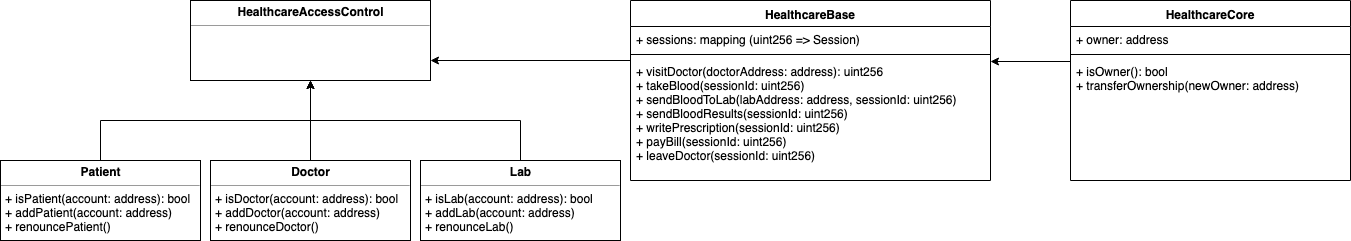

The diagram above was exported from draw.io. Its source (the exported page's mxGraphModel, read from the mxfile embedded in the PNG):
<mxGraphModel dx="790" dy="471" grid="1" gridSize="10" guides="1" tooltips="1" connect="1" arrows="1" fold="1" page="1" pageScale="1" pageWidth="850" pageHeight="1100" math="0" shadow="0">
  <root>
    <mxCell id="0" />
    <mxCell id="1" parent="0" />
    <mxCell id="-65Nv36cM7EJc-ihwmqX-2" value="&lt;p style=&quot;margin: 0px ; margin-top: 4px ; text-align: center&quot;&gt;&lt;b&gt;HealthcareAccessControl&lt;/b&gt;&lt;/p&gt;&lt;hr size=&quot;1&quot;&gt;&lt;p style=&quot;margin: 0px ; margin-left: 4px&quot;&gt;&lt;br&gt;&lt;/p&gt;" style="verticalAlign=top;align=left;overflow=fill;fontSize=12;fontFamily=Helvetica;html=1;" parent="1" vertex="1">
      <mxGeometry x="240" y="80" width="240" height="80" as="geometry" />
    </mxCell>
    <mxCell id="-65Nv36cM7EJc-ihwmqX-7" value="" style="edgeStyle=orthogonalEdgeStyle;rounded=0;html=1;jettySize=auto;orthogonalLoop=1;" parent="1" source="-65Nv36cM7EJc-ihwmqX-5" target="-65Nv36cM7EJc-ihwmqX-2" edge="1">
      <mxGeometry relative="1" as="geometry" />
    </mxCell>
    <mxCell id="-65Nv36cM7EJc-ihwmqX-5" value="&lt;p style=&quot;margin: 0px ; margin-top: 4px ; text-align: center&quot;&gt;&lt;b&gt;Patient&lt;/b&gt;&lt;/p&gt;&lt;hr size=&quot;1&quot;&gt;&lt;p style=&quot;margin: 0px ; margin-left: 4px&quot;&gt;&lt;span&gt;+&amp;nbsp;&lt;/span&gt;&lt;span&gt;isPatient&lt;/span&gt;&lt;span&gt;(&lt;/span&gt;&lt;span&gt;account: address): bool&lt;/span&gt;&lt;br&gt;&lt;/p&gt;&lt;p style=&quot;margin: 0px ; margin-left: 4px&quot;&gt;&lt;span&gt;+ addPatient(account: address)&lt;/span&gt;&lt;/p&gt;&lt;p style=&quot;margin: 0px ; margin-left: 4px&quot;&gt;&lt;span&gt;+ renouncePatient()&lt;/span&gt;&lt;/p&gt;" style="verticalAlign=top;align=left;overflow=fill;fontSize=12;fontFamily=Helvetica;html=1;" parent="1" vertex="1">
      <mxGeometry x="50" y="240" width="200" height="80" as="geometry" />
    </mxCell>
    <mxCell id="-65Nv36cM7EJc-ihwmqX-11" value="" style="edgeStyle=orthogonalEdgeStyle;rounded=0;html=1;jettySize=auto;orthogonalLoop=1;entryX=0.5;entryY=1;entryDx=0;entryDy=0;" parent="1" source="-65Nv36cM7EJc-ihwmqX-9" target="-65Nv36cM7EJc-ihwmqX-2" edge="1">
      <mxGeometry relative="1" as="geometry">
        <mxPoint x="360" y="240" as="targetPoint" />
      </mxGeometry>
    </mxCell>
    <mxCell id="-65Nv36cM7EJc-ihwmqX-9" value="&lt;p style=&quot;margin: 0px ; margin-top: 4px ; text-align: center&quot;&gt;&lt;b&gt;Doctor&lt;/b&gt;&lt;/p&gt;&lt;hr size=&quot;1&quot;&gt;&lt;p style=&quot;margin: 0px ; margin-left: 4px&quot;&gt;+ isDoctor(account: address): bool&lt;/p&gt;&lt;p style=&quot;margin: 0px ; margin-left: 4px&quot;&gt;+ addDoctor(account: address)&lt;/p&gt;&lt;p style=&quot;margin: 0px ; margin-left: 4px&quot;&gt;+ renounceDoctor()&lt;/p&gt;" style="verticalAlign=top;align=left;overflow=fill;fontSize=12;fontFamily=Helvetica;html=1;" parent="1" vertex="1">
      <mxGeometry x="260" y="240" width="200" height="80" as="geometry" />
    </mxCell>
    <mxCell id="-65Nv36cM7EJc-ihwmqX-13" value="" style="edgeStyle=orthogonalEdgeStyle;rounded=0;html=1;jettySize=auto;orthogonalLoop=1;" parent="1" source="-65Nv36cM7EJc-ihwmqX-12" target="-65Nv36cM7EJc-ihwmqX-2" edge="1">
      <mxGeometry relative="1" as="geometry" />
    </mxCell>
    <mxCell id="-65Nv36cM7EJc-ihwmqX-12" value="&lt;p style=&quot;margin: 0px ; margin-top: 4px ; text-align: center&quot;&gt;&lt;b&gt;Lab&lt;/b&gt;&lt;/p&gt;&lt;hr size=&quot;1&quot;&gt;&lt;p style=&quot;margin: 0px ; margin-left: 4px&quot;&gt;+ isLab(account: address): bool&lt;/p&gt;&lt;p style=&quot;margin: 0px ; margin-left: 4px&quot;&gt;+ addLab(account: address)&lt;/p&gt;&lt;p style=&quot;margin: 0px ; margin-left: 4px&quot;&gt;+ renounceLab()&lt;/p&gt;" style="verticalAlign=top;align=left;overflow=fill;fontSize=12;fontFamily=Helvetica;html=1;" parent="1" vertex="1">
      <mxGeometry x="470" y="240" width="200" height="80" as="geometry" />
    </mxCell>
    <mxCell id="-65Nv36cM7EJc-ihwmqX-29" value="" style="edgeStyle=orthogonalEdgeStyle;rounded=0;html=1;jettySize=auto;orthogonalLoop=1;entryX=1;entryY=0.75;entryDx=0;entryDy=0;" parent="1" target="-65Nv36cM7EJc-ihwmqX-2" edge="1">
      <mxGeometry relative="1" as="geometry">
        <mxPoint x="680" y="140" as="sourcePoint" />
        <mxPoint x="470" y="120" as="targetPoint" />
      </mxGeometry>
    </mxCell>
    <mxCell id="-65Nv36cM7EJc-ihwmqX-23" value="HealthcareBase" style="swimlane;fontStyle=1;align=center;verticalAlign=top;childLayout=stackLayout;horizontal=1;startSize=26;horizontalStack=0;resizeParent=1;resizeParentMax=0;resizeLast=0;collapsible=1;marginBottom=0;" parent="1" vertex="1">
      <mxGeometry x="680" y="80" width="360" height="180" as="geometry" />
    </mxCell>
    <mxCell id="-65Nv36cM7EJc-ihwmqX-24" value="+ sessions: mapping (uint256 =&gt; Session)" style="text;strokeColor=none;fillColor=none;align=left;verticalAlign=top;spacingLeft=4;spacingRight=4;overflow=hidden;rotatable=0;points=[[0,0.5],[1,0.5]];portConstraint=eastwest;" parent="-65Nv36cM7EJc-ihwmqX-23" vertex="1">
      <mxGeometry y="26" width="360" height="24" as="geometry" />
    </mxCell>
    <mxCell id="-65Nv36cM7EJc-ihwmqX-25" value="" style="line;strokeWidth=1;fillColor=none;align=left;verticalAlign=middle;spacingTop=-1;spacingLeft=3;spacingRight=3;rotatable=0;labelPosition=right;points=[];portConstraint=eastwest;" parent="-65Nv36cM7EJc-ihwmqX-23" vertex="1">
      <mxGeometry y="50" width="360" height="8" as="geometry" />
    </mxCell>
    <mxCell id="-65Nv36cM7EJc-ihwmqX-26" value="+ visitDoctor(doctorAddress: address): uint256&#10;+ takeBlood(sessionId: uint256)&#10;+ sendBloodToLab(labAddress: address, sessionId: uint256)&#10;+ sendBloodResults(sessionId: uint256)&#10;+ writePrescription(sessionId: uint256)&#10;+ payBill(sessionId: uint256)&#10;+ leaveDoctor(sessionId: uint256)&#10;" style="text;strokeColor=none;fillColor=none;align=left;verticalAlign=top;spacingLeft=4;spacingRight=4;overflow=hidden;rotatable=0;points=[[0,0.5],[1,0.5]];portConstraint=eastwest;" parent="-65Nv36cM7EJc-ihwmqX-23" vertex="1">
      <mxGeometry y="58" width="360" height="122" as="geometry" />
    </mxCell>
    <mxCell id="-65Nv36cM7EJc-ihwmqX-31" value="HealthcareCore" style="swimlane;fontStyle=1;align=center;verticalAlign=top;childLayout=stackLayout;horizontal=1;startSize=26;horizontalStack=0;resizeParent=1;resizeParentMax=0;resizeLast=0;collapsible=1;marginBottom=0;" parent="1" vertex="1">
      <mxGeometry x="1120" y="80" width="280" height="180" as="geometry" />
    </mxCell>
    <mxCell id="-65Nv36cM7EJc-ihwmqX-32" value="+ owner: address" style="text;strokeColor=none;fillColor=none;align=left;verticalAlign=top;spacingLeft=4;spacingRight=4;overflow=hidden;rotatable=0;points=[[0,0.5],[1,0.5]];portConstraint=eastwest;" parent="-65Nv36cM7EJc-ihwmqX-31" vertex="1">
      <mxGeometry y="26" width="280" height="24" as="geometry" />
    </mxCell>
    <mxCell id="-65Nv36cM7EJc-ihwmqX-33" value="" style="line;strokeWidth=1;fillColor=none;align=left;verticalAlign=middle;spacingTop=-1;spacingLeft=3;spacingRight=3;rotatable=0;labelPosition=right;points=[];portConstraint=eastwest;" parent="-65Nv36cM7EJc-ihwmqX-31" vertex="1">
      <mxGeometry y="50" width="280" height="8" as="geometry" />
    </mxCell>
    <mxCell id="-65Nv36cM7EJc-ihwmqX-34" value="+ isOwner(): bool&#10;+ transferOwnership(newOwner: address)&#10;" style="text;strokeColor=none;fillColor=none;align=left;verticalAlign=top;spacingLeft=4;spacingRight=4;overflow=hidden;rotatable=0;points=[[0,0.5],[1,0.5]];portConstraint=eastwest;" parent="-65Nv36cM7EJc-ihwmqX-31" vertex="1">
      <mxGeometry y="58" width="280" height="122" as="geometry" />
    </mxCell>
    <mxCell id="-65Nv36cM7EJc-ihwmqX-37" value="" style="edgeStyle=orthogonalEdgeStyle;rounded=0;html=1;jettySize=auto;orthogonalLoop=1;entryX=1.001;entryY=0.026;entryDx=0;entryDy=0;entryPerimeter=0;" parent="1" target="-65Nv36cM7EJc-ihwmqX-26" edge="1">
      <mxGeometry relative="1" as="geometry">
        <mxPoint x="1120" y="141" as="sourcePoint" />
        <mxPoint x="1044" y="141" as="targetPoint" />
      </mxGeometry>
    </mxCell>
  </root>
</mxGraphModel>